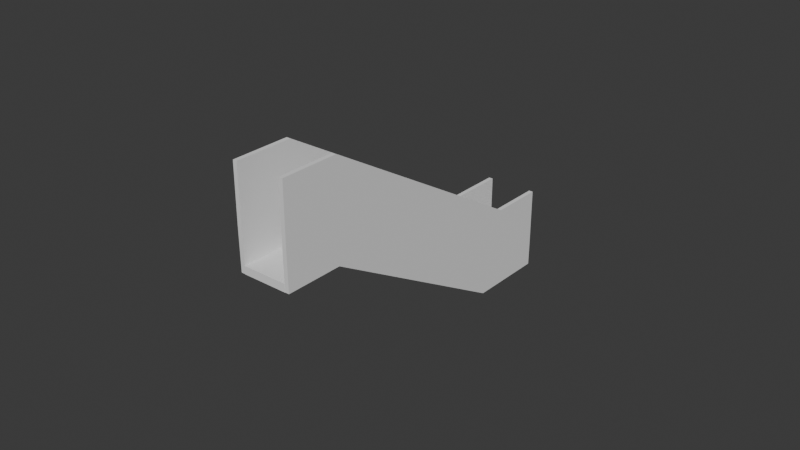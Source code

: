 # Source: Stairs.blend  (saved by Blender 4.0.36; exported with 4.5.12 LTS)
import bpy
from mathutils import Matrix  # noqa: F401  (used for matrix-valued properties, if any)

bpy.ops.wm.read_factory_settings(use_empty=True)
scene = bpy.context.scene
scene.name = 'Scene'

# ---- collections
col_collection = bpy.data.collections.new('Collection'); scene.collection.children.link(col_collection)

# ---- world
world_world = bpy.data.worlds.new('World'); scene.world = world_world
world_world.use_nodes = True; world_world.node_tree.nodes.clear()
_N = world_world.node_tree.nodes; _L = world_world.node_tree.links
n0 = _N.new('ShaderNodeOutputWorld'); n0.name = 'World Output'; n0.location = (300, 300)
n1 = _N.new('ShaderNodeBackground'); n1.name = 'Background'; n1.location = (10, 300)
n1.inputs[0].default_value = (0.05088, 0.05088, 0.05088, 1.0)
_L.new(n1.outputs[0], n0.inputs[0])
n0.is_active_output = True
world_world.color = (0.05088, 0.05088, 0.05088)
world_world.use_sun_shadow = False
world_world.sun_shadow_jitter_overblur = 0.0

# ---- meshes
me_cube_001 = bpy.data.meshes.new('Cube.001')
me_cube_001.from_pydata([(-1.0, -1.0, -1.0), (-1.0, -1.0, 1.0), (-1.0, 1.0, -1.0), (-1.0, 1.0, 1.0), (1.0, -1.0, -1.0), (1.0, -1.0, 1.0), (1.0, 1.0, -1.0), (1.0, 1.0, 1.0), (-1.0, 3.792, 0.9251), (-1.0, 3.792, -1.075), (1.0, 3.792, -1.075), (1.0, 3.792, 0.9251)], [], [(0, 1, 3, 2), (3, 7, 11, 8), (6, 7, 5, 4), (4, 5, 1, 0), (2, 6, 4, 0), (7, 3, 1, 5), (9, 8, 11, 10), (2, 3, 8, 9), (7, 6, 10, 11), (6, 2, 9, 10)])
_uv = me_cube_001.uv_layers.new(name='UVMap')
_uv.uv.foreach_set('vector', [0.375, 0.0, 0.625, 0.0, 0.625, 0.25, 0.375, 0.25, 0.875, 0.5, 0.625, 0.5, 0.625, 0.5, 0.875, 0.5, 0.375, 0.5, 0.625, 0.5, 0.625, 0.75, 0.375, 0.75, 0.375, 0.75, 0.625, 0.75, 0.625, 1.0, 0.375, 1.0, 0.125, 0.5, 0.375, 0.5, 0.375, 0.75, 0.125, 0.75, 0.625, 0.5, 0.875, 0.5, 0.875, 0.75, 0.625, 0.75, 0.375, 0.25, 0.625, 0.25, 0.625, 0.5, 0.375, 0.5, 0.375, 0.25, 0.625, 0.25, 0.625, 0.25, 0.375, 0.25, 0.625, 0.5, 0.375, 0.5, 0.375, 0.5, 0.625, 0.5, 0.375, 0.5, 0.125, 0.5, 0.125, 0.5, 0.375, 0.5])
me_cube_001.update()
me_cube_002 = bpy.data.meshes.new('Cube.002')
me_cube_002.from_pydata([(-1.0, -1.018, -1.001), (-1.0, -4.549, 1.335), (-1.0, 1.0, -1.0), (-1.0, -2.854, 1.642), (1.0, -1.018, -1.001), (1.0, -4.549, 1.335), (1.0, 1.0, -1.0), (1.0, -2.854, 1.642), (-1.0, 0.3342, -1.242), (-1.0, 1.365, -1.064), (1.0, 0.3342, -1.242), (1.0, 1.365, -1.064), (-1.0, -0.5062, 2.056), (-1.0, 3.348, -0.5858), (1.0, 3.348, -0.5858), (1.0, -0.5062, 2.056), (1.0, 3.713, -0.65), (-1.0, 3.713, -0.65), (-1.0, -6.918, 1.753), (-1.0, -5.223, 2.06), (-1.0, -2.875, 2.474), (1.0, -5.223, 2.06), (1.0, -6.918, 1.753), (1.0, -2.875, 2.474), (-1.0, 3.244, -1.4), (-1.0, 2.213, -1.577), (1.0, 3.244, -1.4), (1.0, 2.213, -1.577), (1.0, 5.592, -0.9857), (-1.0, 5.592, -0.9857)], [], [(0, 1, 3, 2), (9, 2, 13, 17), (6, 7, 5, 4), (4, 5, 1, 0), (2, 3, 12, 13), (5, 7, 21, 22), (8, 9, 24, 25), (0, 2, 9, 8), (6, 4, 10, 11), (4, 0, 8, 10), (13, 12, 15, 14), (13, 14, 16, 17), (7, 6, 14, 15), (11, 10, 27, 26), (6, 11, 16, 14), (7, 15, 23, 21), (21, 19, 18, 22), (19, 21, 23, 20), (12, 3, 19, 20), (3, 1, 18, 19), (15, 12, 20, 23), (1, 5, 22, 18), (24, 26, 27, 25), (26, 24, 29, 28), (9, 17, 29, 24), (10, 8, 25, 27), (17, 16, 28, 29), (16, 11, 26, 28)])
_uv = me_cube_002.uv_layers.new(name='UVMap')
_uv.uv.foreach_set('vector', [0.375, 0.0, 0.625, 0.0, 0.625, 0.25, 0.375, 0.25, 0.375, 0.25, 0.375, 0.25, 0.375, 0.25, 0.375, 0.25, 0.375, 0.5, 0.625, 0.5, 0.625, 0.75, 0.375, 0.75, 0.375, 0.75, 0.625, 0.75, 0.625, 1.0, 0.375, 1.0, 0.375, 0.25, 0.625, 0.25, 0.625, 0.25, 0.375, 0.25, 0.625, 0.75, 0.625, 0.5, 0.625, 0.5, 0.625, 0.75, 0.375, 0.0, 0.375, 0.25, 0.375, 0.25, 0.375, 0.0, 0.375, 0.0, 0.375, 0.25, 0.375, 0.25, 0.375, 0.0, 0.375, 0.5, 0.375, 0.75, 0.375, 0.75, 0.375, 0.5, 0.375, 0.75, 0.375, 1.0, 0.375, 1.0, 0.375, 0.75, 0.375, 0.25, 0.625, 0.25, 0.625, 0.5, 0.375, 0.5, 0.375, 0.25, 0.375, 0.5, 0.375, 0.5, 0.375, 0.25, 0.625, 0.5, 0.375, 0.5, 0.375, 0.5, 0.625, 0.5, 0.375, 0.5, 0.375, 0.75, 0.375, 0.75, 0.375, 0.5, 0.375, 0.5, 0.375, 0.5, 0.375, 0.5, 0.375, 0.5, 0.625, 0.5, 0.625, 0.5, 0.625, 0.5, 0.625, 0.5, 0.625, 0.5, 0.875, 0.5, 0.875, 0.75, 0.625, 0.75, 0.875, 0.5, 0.625, 0.5, 0.625, 0.5, 0.875, 0.5, 0.625, 0.25, 0.625, 0.25, 0.625, 0.25, 0.625, 0.25, 0.625, 0.25, 0.625, 0.0, 0.625, 0.0, 0.625, 0.25, 0.625, 0.5, 0.625, 0.25, 0.625, 0.25, 0.625, 0.5, 0.625, 1.0, 0.625, 0.75, 0.625, 0.75, 0.625, 1.0, 0.125, 0.5, 0.375, 0.5, 0.375, 0.75, 0.125, 0.75, 0.375, 0.5, 0.125, 0.5, 0.125, 0.5, 0.375, 0.5, 0.375, 0.25, 0.375, 0.25, 0.375, 0.25, 0.375, 0.25, 0.375, 0.75, 0.375, 1.0, 0.375, 1.0, 0.375, 0.75, 0.375, 0.25, 0.375, 0.5, 0.375, 0.5, 0.375, 0.25, 0.375, 0.5, 0.375, 0.5, 0.375, 0.5, 0.375, 0.5])
me_cube_002.update()
me_cube_003 = bpy.data.meshes.new('Cube.003')
me_cube_003.from_pydata([(-1.0, -1.018, -1.001), (-1.0, -4.549, 1.335), (-1.0, 1.0, -1.0), (-1.0, -2.854, 1.642), (1.0, -1.018, -1.001), (1.0, -4.549, 1.335), (1.0, 1.0, -1.0), (1.0, -2.854, 1.642), (-1.0, 0.3342, -1.242), (-1.0, 1.365, -1.064), (1.0, 0.3342, -1.242), (1.0, 1.365, -1.064), (-1.0, -0.5062, 2.056), (-1.0, 3.348, -0.5858), (1.0, 3.348, -0.5858), (1.0, -0.5062, 2.056), (1.0, 3.713, -0.65), (-1.0, 3.713, -0.65), (-1.0, -6.918, 1.753), (-1.0, -5.223, 2.06), (1.0, -5.223, 2.06), (1.0, -6.918, 1.753), (-1.0, -2.875, 2.474), (1.0, -2.875, 2.474), (1.0, 3.244, -1.4), (1.0, 5.592, -0.9857), (-1.0, 3.244, -1.4), (-1.0, 2.213, -1.577), (1.0, 2.213, -1.577), (-1.0, 5.592, -0.9857)], [], [(0, 1, 3, 2), (7, 15, 23, 20), (6, 7, 5, 4), (4, 5, 1, 0), (6, 11, 16, 14), (5, 7, 20, 21), (10, 8, 27, 28), (0, 2, 9, 8), (6, 4, 10, 11), (4, 0, 8, 10), (13, 12, 15, 14), (13, 14, 16, 17), (2, 3, 12, 13), (9, 2, 13, 17), (7, 6, 14, 15), (16, 11, 24, 25), (19, 20, 23, 22), (20, 19, 18, 21), (3, 1, 18, 19), (1, 5, 21, 18), (15, 12, 22, 23), (12, 3, 19, 22), (26, 24, 28, 27), (24, 26, 29, 25), (17, 16, 25, 29), (9, 17, 29, 26), (11, 10, 28, 24), (8, 9, 26, 27)])
_uv = me_cube_003.uv_layers.new(name='UVMap')
_uv.uv.foreach_set('vector', [0.375, 0.0, 0.625, 0.0, 0.625, 0.25, 0.375, 0.25, 0.625, 0.5, 0.625, 0.5, 0.625, 0.5, 0.625, 0.5, 0.375, 0.5, 0.625, 0.5, 0.625, 0.75, 0.375, 0.75, 0.375, 0.75, 0.625, 0.75, 0.625, 1.0, 0.375, 1.0, 0.375, 0.5, 0.375, 0.5, 0.375, 0.5, 0.375, 0.5, 0.625, 0.75, 0.625, 0.5, 0.625, 0.5, 0.625, 0.75, 0.375, 0.75, 0.375, 1.0, 0.375, 1.0, 0.375, 0.75, 0.375, 0.0, 0.375, 0.25, 0.375, 0.25, 0.375, 0.0, 0.375, 0.5, 0.375, 0.75, 0.375, 0.75, 0.375, 0.5, 0.375, 0.75, 0.375, 1.0, 0.375, 1.0, 0.375, 0.75, 0.375, 0.25, 0.625, 0.25, 0.625, 0.5, 0.375, 0.5, 0.375, 0.25, 0.375, 0.5, 0.375, 0.5, 0.375, 0.25, 0.375, 0.25, 0.625, 0.25, 0.625, 0.25, 0.375, 0.25, 0.375, 0.25, 0.375, 0.25, 0.375, 0.25, 0.375, 0.25, 0.625, 0.5, 0.375, 0.5, 0.375, 0.5, 0.625, 0.5, 0.375, 0.5, 0.375, 0.5, 0.375, 0.5, 0.375, 0.5, 0.875, 0.5, 0.625, 0.5, 0.625, 0.5, 0.875, 0.5, 0.625, 0.5, 0.875, 0.5, 0.875, 0.75, 0.625, 0.75, 0.625, 0.25, 0.625, 0.0, 0.625, 0.0, 0.625, 0.25, 0.625, 1.0, 0.625, 0.75, 0.625, 0.75, 0.625, 1.0, 0.625, 0.5, 0.625, 0.25, 0.625, 0.25, 0.625, 0.5, 0.625, 0.25, 0.625, 0.25, 0.625, 0.25, 0.625, 0.25, 0.125, 0.5, 0.375, 0.5, 0.375, 0.75, 0.125, 0.75, 0.375, 0.5, 0.125, 0.5, 0.125, 0.5, 0.375, 0.5, 0.375, 0.25, 0.375, 0.5, 0.375, 0.5, 0.375, 0.25, 0.375, 0.25, 0.375, 0.25, 0.375, 0.25, 0.375, 0.25, 0.375, 0.5, 0.375, 0.75, 0.375, 0.75, 0.375, 0.5, 0.375, 0.0, 0.375, 0.25, 0.375, 0.25, 0.375, 0.0])
me_cube_003.update()
me_cube_004 = bpy.data.meshes.new('Cube.004')
me_cube_004.from_pydata([(-1.0, -1.0, -1.0), (-1.0, -1.0, 1.0), (-1.0, 1.0, -1.0), (-1.0, 1.0, 1.0), (1.0, -1.0, -1.0), (1.0, -1.0, 1.0), (1.0, 1.0, -1.0), (1.0, 1.0, 1.0)], [], [(0, 1, 3, 2), (2, 3, 7, 6), (6, 7, 5, 4), (4, 5, 1, 0), (2, 6, 4, 0), (7, 3, 1, 5)])
_uv = me_cube_004.uv_layers.new(name='UVMap')
_uv.uv.foreach_set('vector', [0.375, 0.0, 0.625, 0.0, 0.625, 0.25, 0.375, 0.25, 0.375, 0.25, 0.625, 0.25, 0.625, 0.5, 0.375, 0.5, 0.375, 0.5, 0.625, 0.5, 0.625, 0.75, 0.375, 0.75, 0.375, 0.75, 0.625, 0.75, 0.625, 1.0, 0.375, 1.0, 0.125, 0.5, 0.375, 0.5, 0.375, 0.75, 0.125, 0.75, 0.625, 0.5, 0.875, 0.5, 0.875, 0.75, 0.625, 0.75])
me_cube_004.update()
me_cube_005 = bpy.data.meshes.new('Cube.005')
me_cube_005.from_pydata([(-1.0, -1.0, -1.0), (-1.0, -1.0, 1.0), (-1.0, 1.0, -1.0), (-1.0, 1.0, 1.0), (1.0, -1.0, -1.0), (1.0, -1.0, 1.0), (1.0, 1.0, -1.0), (1.0, 1.0, 1.0)], [], [(0, 1, 3, 2), (2, 3, 7, 6), (6, 7, 5, 4), (4, 5, 1, 0), (2, 6, 4, 0), (7, 3, 1, 5)])
_uv = me_cube_005.uv_layers.new(name='UVMap')
_uv.uv.foreach_set('vector', [0.375, 0.0, 0.625, 0.0, 0.625, 0.25, 0.375, 0.25, 0.375, 0.25, 0.625, 0.25, 0.625, 0.5, 0.375, 0.5, 0.375, 0.5, 0.625, 0.5, 0.625, 0.75, 0.375, 0.75, 0.375, 0.75, 0.625, 0.75, 0.625, 1.0, 0.375, 1.0, 0.125, 0.5, 0.375, 0.5, 0.375, 0.75, 0.125, 0.75, 0.625, 0.5, 0.875, 0.5, 0.875, 0.75, 0.625, 0.75])
me_cube_005.update()
me_cube_006 = bpy.data.meshes.new('Cube.006')
me_cube_006.from_pydata([(-1.0, -1.0, -1.0), (-1.0, -1.0, 1.0), (-1.0, 1.0, -1.0), (-1.0, 1.0, 1.0), (1.0, -1.0, -1.0), (1.0, -1.0, 1.0), (1.0, 1.0, -1.0), (1.0, 1.0, 1.0)], [], [(0, 1, 3, 2), (2, 3, 7, 6), (6, 7, 5, 4), (4, 5, 1, 0), (2, 6, 4, 0), (7, 3, 1, 5)])
_uv = me_cube_006.uv_layers.new(name='UVMap')
_uv.uv.foreach_set('vector', [0.375, 0.0, 0.625, 0.0, 0.625, 0.25, 0.375, 0.25, 0.375, 0.25, 0.625, 0.25, 0.625, 0.5, 0.375, 0.5, 0.375, 0.5, 0.625, 0.5, 0.625, 0.75, 0.375, 0.75, 0.375, 0.75, 0.625, 0.75, 0.625, 1.0, 0.375, 1.0, 0.125, 0.5, 0.375, 0.5, 0.375, 0.75, 0.125, 0.75, 0.625, 0.5, 0.875, 0.5, 0.875, 0.75, 0.625, 0.75])
me_cube_006.update()
me_cube_007 = bpy.data.meshes.new('Cube.007')
me_cube_007.from_pydata([(-1.0, -1.0, -1.0), (-1.0, -1.0, 1.0), (-1.0, 1.0, -1.0), (-1.0, 1.0, 1.0), (1.0, -1.0, -1.0), (1.0, -1.0, 1.0), (1.0, 1.0, -1.0), (1.0, 1.0, 1.0)], [], [(0, 1, 3, 2), (2, 3, 7, 6), (6, 7, 5, 4), (4, 5, 1, 0), (2, 6, 4, 0), (7, 3, 1, 5)])
_uv = me_cube_007.uv_layers.new(name='UVMap')
_uv.uv.foreach_set('vector', [0.375, 0.0, 0.625, 0.0, 0.625, 0.25, 0.375, 0.25, 0.375, 0.25, 0.625, 0.25, 0.625, 0.5, 0.375, 0.5, 0.375, 0.5, 0.625, 0.5, 0.625, 0.75, 0.375, 0.75, 0.375, 0.75, 0.625, 0.75, 0.625, 1.0, 0.375, 1.0, 0.125, 0.5, 0.375, 0.5, 0.375, 0.75, 0.125, 0.75, 0.625, 0.5, 0.875, 0.5, 0.875, 0.75, 0.625, 0.75])
me_cube_007.update()
me_cube_008 = bpy.data.meshes.new('Cube.008')
me_cube_008.from_pydata([(-1.0, -1.0, -1.0), (-1.0, -1.0, 1.0), (-1.0, 1.0, -1.0), (-1.0, 1.0, 1.0), (1.0, -1.0, -1.0), (1.0, -1.0, 1.0), (1.0, 1.0, -1.0), (1.0, 1.0, 1.0)], [], [(0, 1, 3, 2), (2, 3, 7, 6), (6, 7, 5, 4), (4, 5, 1, 0), (2, 6, 4, 0), (7, 3, 1, 5)])
_uv = me_cube_008.uv_layers.new(name='UVMap')
_uv.uv.foreach_set('vector', [0.375, 0.0, 0.625, 0.0, 0.625, 0.25, 0.375, 0.25, 0.375, 0.25, 0.625, 0.25, 0.625, 0.5, 0.375, 0.5, 0.375, 0.5, 0.625, 0.5, 0.625, 0.75, 0.375, 0.75, 0.375, 0.75, 0.625, 0.75, 0.625, 1.0, 0.375, 1.0, 0.125, 0.5, 0.375, 0.5, 0.375, 0.75, 0.125, 0.75, 0.625, 0.5, 0.875, 0.5, 0.875, 0.75, 0.625, 0.75])
me_cube_008.update()
me_cube_009 = bpy.data.meshes.new('Cube.009')
me_cube_009.from_pydata([(-1.0, -1.0, -1.0), (-1.0, -1.0, 1.0), (-1.0, 1.0, -1.0), (-1.0, 1.0, 1.0), (1.0, -1.0, -1.0), (1.0, -1.0, 1.0), (1.0, 1.0, -1.0), (1.0, 1.0, 1.0)], [], [(0, 1, 3, 2), (2, 3, 7, 6), (6, 7, 5, 4), (4, 5, 1, 0), (2, 6, 4, 0), (7, 3, 1, 5)])
_uv = me_cube_009.uv_layers.new(name='UVMap')
_uv.uv.foreach_set('vector', [0.375, 0.0, 0.625, 0.0, 0.625, 0.25, 0.375, 0.25, 0.375, 0.25, 0.625, 0.25, 0.625, 0.5, 0.375, 0.5, 0.375, 0.5, 0.625, 0.5, 0.625, 0.75, 0.375, 0.75, 0.375, 0.75, 0.625, 0.75, 0.625, 1.0, 0.375, 1.0, 0.125, 0.5, 0.375, 0.5, 0.375, 0.75, 0.125, 0.75, 0.625, 0.5, 0.875, 0.5, 0.875, 0.75, 0.625, 0.75])
me_cube_009.update()
me_cube_010 = bpy.data.meshes.new('Cube.010')
me_cube_010.from_pydata([(-1.0, -1.0, -1.0), (-1.0, -1.0, 1.0), (-1.0, 1.0, -1.0), (-1.0, 1.0, 1.0), (1.0, -1.0, -1.0), (1.0, -1.0, 1.0), (1.0, 1.0, -1.0), (1.0, 1.0, 1.0)], [], [(0, 1, 3, 2), (2, 3, 7, 6), (6, 7, 5, 4), (4, 5, 1, 0), (2, 6, 4, 0), (7, 3, 1, 5)])
_uv = me_cube_010.uv_layers.new(name='UVMap')
_uv.uv.foreach_set('vector', [0.375, 0.0, 0.625, 0.0, 0.625, 0.25, 0.375, 0.25, 0.375, 0.25, 0.625, 0.25, 0.625, 0.5, 0.375, 0.5, 0.375, 0.5, 0.625, 0.5, 0.625, 0.75, 0.375, 0.75, 0.375, 0.75, 0.625, 0.75, 0.625, 1.0, 0.375, 1.0, 0.125, 0.5, 0.375, 0.5, 0.375, 0.75, 0.125, 0.75, 0.625, 0.5, 0.875, 0.5, 0.875, 0.75, 0.625, 0.75])
me_cube_010.update()
me_cube_011 = bpy.data.meshes.new('Cube.011')
me_cube_011.from_pydata([(-1.0, -1.0, -1.0), (-1.0, -1.0, 1.0), (-1.0, 1.0, -1.0), (-1.0, 1.0, 1.0), (1.0, -1.0, -1.0), (1.0, -1.0, 1.0), (1.0, 1.0, -1.0), (1.0, 1.0, 1.0)], [], [(0, 1, 3, 2), (2, 3, 7, 6), (6, 7, 5, 4), (4, 5, 1, 0), (2, 6, 4, 0), (7, 3, 1, 5)])
_uv = me_cube_011.uv_layers.new(name='UVMap')
_uv.uv.foreach_set('vector', [0.375, 0.0, 0.625, 0.0, 0.625, 0.25, 0.375, 0.25, 0.375, 0.25, 0.625, 0.25, 0.625, 0.5, 0.375, 0.5, 0.375, 0.5, 0.625, 0.5, 0.625, 0.75, 0.375, 0.75, 0.375, 0.75, 0.625, 0.75, 0.625, 1.0, 0.375, 1.0, 0.125, 0.5, 0.375, 0.5, 0.375, 0.75, 0.125, 0.75, 0.625, 0.5, 0.875, 0.5, 0.875, 0.75, 0.625, 0.75])
me_cube_011.update()
me_cube_012 = bpy.data.meshes.new('Cube.012')
me_cube_012.from_pydata([(-1.0, -1.0, -1.0), (-1.0, -1.0, 1.0), (-1.0, 1.0, -1.0), (-1.0, 1.0, 1.0), (1.0, -1.0, -1.0), (1.0, -1.0, 1.0), (1.0, 1.0, -1.0), (1.0, 1.0, 1.0)], [], [(0, 1, 3, 2), (2, 3, 7, 6), (6, 7, 5, 4), (4, 5, 1, 0), (2, 6, 4, 0), (7, 3, 1, 5)])
_uv = me_cube_012.uv_layers.new(name='UVMap')
_uv.uv.foreach_set('vector', [0.375, 0.0, 0.625, 0.0, 0.625, 0.25, 0.375, 0.25, 0.375, 0.25, 0.625, 0.25, 0.625, 0.5, 0.375, 0.5, 0.375, 0.5, 0.625, 0.5, 0.625, 0.75, 0.375, 0.75, 0.375, 0.75, 0.625, 0.75, 0.625, 1.0, 0.375, 1.0, 0.125, 0.5, 0.375, 0.5, 0.375, 0.75, 0.125, 0.75, 0.625, 0.5, 0.875, 0.5, 0.875, 0.75, 0.625, 0.75])
me_cube_012.update()
me_cube_013 = bpy.data.meshes.new('Cube.013')
me_cube_013.from_pydata([(-1.0, -1.0, -1.0), (-1.0, -1.0, 1.0), (-1.0, 1.0, -1.0), (-1.0, 1.0, 1.0), (1.0, -1.0, -1.0), (1.0, -1.0, 1.0), (1.0, 1.0, -1.0), (1.0, 1.0, 1.0)], [], [(0, 1, 3, 2), (2, 3, 7, 6), (6, 7, 5, 4), (4, 5, 1, 0), (2, 6, 4, 0), (7, 3, 1, 5)])
_uv = me_cube_013.uv_layers.new(name='UVMap')
_uv.uv.foreach_set('vector', [0.375, 0.0, 0.625, 0.0, 0.625, 0.25, 0.375, 0.25, 0.375, 0.25, 0.625, 0.25, 0.625, 0.5, 0.375, 0.5, 0.375, 0.5, 0.625, 0.5, 0.625, 0.75, 0.375, 0.75, 0.375, 0.75, 0.625, 0.75, 0.625, 1.0, 0.375, 1.0, 0.125, 0.5, 0.375, 0.5, 0.375, 0.75, 0.125, 0.75, 0.625, 0.5, 0.875, 0.5, 0.875, 0.75, 0.625, 0.75])
me_cube_013.update()
me_cube_014 = bpy.data.meshes.new('Cube.014')
me_cube_014.from_pydata([(-1.0, -1.0, -1.0), (-1.0, -1.0, 1.0), (-1.0, 1.0, -1.0), (-1.0, 1.0, 1.0), (1.0, -1.0, -1.0), (1.0, -1.0, 1.0), (1.0, 1.0, -1.0), (1.0, 1.0, 1.0)], [], [(0, 1, 3, 2), (2, 3, 7, 6), (6, 7, 5, 4), (4, 5, 1, 0), (2, 6, 4, 0), (7, 3, 1, 5)])
_uv = me_cube_014.uv_layers.new(name='UVMap')
_uv.uv.foreach_set('vector', [0.375, 0.0, 0.625, 0.0, 0.625, 0.25, 0.375, 0.25, 0.375, 0.25, 0.625, 0.25, 0.625, 0.5, 0.375, 0.5, 0.375, 0.5, 0.625, 0.5, 0.625, 0.75, 0.375, 0.75, 0.375, 0.75, 0.625, 0.75, 0.625, 1.0, 0.375, 1.0, 0.125, 0.5, 0.375, 0.5, 0.375, 0.75, 0.125, 0.75, 0.625, 0.5, 0.875, 0.5, 0.875, 0.75, 0.625, 0.75])
me_cube_014.update()
me_cube_015 = bpy.data.meshes.new('Cube.015')
me_cube_015.from_pydata([(-1.0, -1.0, -1.0), (-1.0, -1.0, 1.0), (-1.0, 1.0, -1.0), (-1.0, 1.0, 1.0), (1.0, -1.0, -1.0), (1.0, -1.0, 1.0), (1.0, 1.0, -1.0), (1.0, 1.0, 1.0)], [], [(0, 1, 3, 2), (2, 3, 7, 6), (6, 7, 5, 4), (4, 5, 1, 0), (2, 6, 4, 0), (7, 3, 1, 5)])
_uv = me_cube_015.uv_layers.new(name='UVMap')
_uv.uv.foreach_set('vector', [0.375, 0.0, 0.625, 0.0, 0.625, 0.25, 0.375, 0.25, 0.375, 0.25, 0.625, 0.25, 0.625, 0.5, 0.375, 0.5, 0.375, 0.5, 0.625, 0.5, 0.625, 0.75, 0.375, 0.75, 0.375, 0.75, 0.625, 0.75, 0.625, 1.0, 0.375, 1.0, 0.125, 0.5, 0.375, 0.5, 0.375, 0.75, 0.125, 0.75, 0.625, 0.5, 0.875, 0.5, 0.875, 0.75, 0.625, 0.75])
me_cube_015.update()
me_cube_016 = bpy.data.meshes.new('Cube.016')
me_cube_016.from_pydata([(-1.0, -1.0, -1.0), (-1.0, -1.0, 1.0), (-1.0, 1.0, -1.0), (-1.0, 1.0, 1.0), (1.0, -1.0, -1.0), (1.0, -1.0, 1.0), (1.0, 1.0, -1.0), (1.0, 1.0, 1.0)], [], [(0, 1, 3, 2), (2, 3, 7, 6), (6, 7, 5, 4), (4, 5, 1, 0), (2, 6, 4, 0), (7, 3, 1, 5)])
_uv = me_cube_016.uv_layers.new(name='UVMap')
_uv.uv.foreach_set('vector', [0.375, 0.0, 0.625, 0.0, 0.625, 0.25, 0.375, 0.25, 0.375, 0.25, 0.625, 0.25, 0.625, 0.5, 0.375, 0.5, 0.375, 0.5, 0.625, 0.5, 0.625, 0.75, 0.375, 0.75, 0.375, 0.75, 0.625, 0.75, 0.625, 1.0, 0.375, 1.0, 0.125, 0.5, 0.375, 0.5, 0.375, 0.75, 0.125, 0.75, 0.625, 0.5, 0.875, 0.5, 0.875, 0.75, 0.625, 0.75])
me_cube_016.update()
me_cube_017 = bpy.data.meshes.new('Cube.017')
me_cube_017.from_pydata([(-1.0, -1.0, -1.0), (-1.0, -1.0, 1.0), (-1.0, 1.0, -1.0), (-1.0, 1.0, 1.0), (1.0, -1.0, -1.0), (1.0, -1.0, 1.0), (1.0, 1.0, -1.0), (1.0, 1.0, 1.0)], [], [(0, 1, 3, 2), (2, 3, 7, 6), (6, 7, 5, 4), (4, 5, 1, 0), (2, 6, 4, 0), (7, 3, 1, 5)])
_uv = me_cube_017.uv_layers.new(name='UVMap')
_uv.uv.foreach_set('vector', [0.375, 0.0, 0.625, 0.0, 0.625, 0.25, 0.375, 0.25, 0.375, 0.25, 0.625, 0.25, 0.625, 0.5, 0.375, 0.5, 0.375, 0.5, 0.625, 0.5, 0.625, 0.75, 0.375, 0.75, 0.375, 0.75, 0.625, 0.75, 0.625, 1.0, 0.375, 1.0, 0.125, 0.5, 0.375, 0.5, 0.375, 0.75, 0.125, 0.75, 0.625, 0.5, 0.875, 0.5, 0.875, 0.75, 0.625, 0.75])
me_cube_017.update()
me_cube_018 = bpy.data.meshes.new('Cube.018')
me_cube_018.from_pydata([(-1.0, -1.0, -1.0), (-1.0, -1.0, 1.0), (-1.0, 1.0, -1.0), (-1.0, 1.0, 1.0), (1.0, -1.0, -1.0), (1.0, -1.0, 1.0), (1.0, 1.0, -1.0), (1.0, 1.0, 1.0), (-1.0, -4.497, -1.0), (-1.0, -4.497, 1.0), (1.0, -4.497, 1.0), (1.0, -4.497, -1.0)], [], [(0, 1, 3, 2), (2, 3, 7, 6), (6, 7, 5, 4), (1, 0, 8, 9), (2, 6, 4, 0), (7, 3, 1, 5), (11, 10, 9, 8), (0, 4, 11, 8), (5, 1, 9, 10), (4, 5, 10, 11)])
_uv = me_cube_018.uv_layers.new(name='UVMap')
_uv.uv.foreach_set('vector', [0.375, 0.0, 0.625, 0.0, 0.625, 0.25, 0.375, 0.25, 0.375, 0.25, 0.625, 0.25, 0.625, 0.5, 0.375, 0.5, 0.375, 0.5, 0.625, 0.5, 0.625, 0.75, 0.375, 0.75, 0.625, 0.0, 0.375, 0.0, 0.375, 0.0, 0.625, 0.0, 0.125, 0.5, 0.375, 0.5, 0.375, 0.75, 0.125, 0.75, 0.625, 0.5, 0.875, 0.5, 0.875, 0.75, 0.625, 0.75, 0.375, 0.75, 0.625, 0.75, 0.625, 1.0, 0.375, 1.0, 0.125, 0.75, 0.375, 0.75, 0.375, 0.75, 0.125, 0.75, 0.625, 0.75, 0.875, 0.75, 0.875, 0.75, 0.625, 0.75, 0.375, 0.75, 0.625, 0.75, 0.625, 0.75, 0.375, 0.75])
me_cube_018.update()

# ---- objects
ob_cube = bpy.data.objects.new('Cube', me_cube_001)
ob_cube_001 = bpy.data.objects.new('Cube.001', me_cube_002)
ob_cube_002 = bpy.data.objects.new('Cube.002', me_cube_003)
ob_cube_003 = bpy.data.objects.new('Cube.003', me_cube_004)
ob_cube_004 = bpy.data.objects.new('Cube.004', me_cube_005)
ob_cube_005 = bpy.data.objects.new('Cube.005', me_cube_006)
ob_cube_006 = bpy.data.objects.new('Cube.006', me_cube_007)
ob_cube_007 = bpy.data.objects.new('Cube.007', me_cube_008)
ob_cube_008 = bpy.data.objects.new('Cube.008', me_cube_009)
ob_cube_009 = bpy.data.objects.new('Cube.009', me_cube_010)
ob_cube_010 = bpy.data.objects.new('Cube.010', me_cube_011)
ob_cube_011 = bpy.data.objects.new('Cube.011', me_cube_012)
ob_cube_012 = bpy.data.objects.new('Cube.012', me_cube_013)
ob_cube_013 = bpy.data.objects.new('Cube.013', me_cube_014)
ob_cube_014 = bpy.data.objects.new('Cube.014', me_cube_015)
ob_cube_015 = bpy.data.objects.new('Cube.015', me_cube_016)
ob_cube_016 = bpy.data.objects.new('Cube.016', me_cube_017)
ob_cube_017 = bpy.data.objects.new('Cube.017', me_cube_018)

# ---- transforms, parenting, visibility, modifiers, constraints
ob_cube.location = (0.0, 0.0, 0.0)
ob_cube.scale = (2.889, 2.124, 0.4999)
ob_cube_001.location = (-3.16, -9.441, 10.0)
ob_cube_001.rotation_euler = (0.7854, -1.225e-16, -3.682e-17)
ob_cube_001.scale = (0.2669, 2.218, 12.57)
ob_cube_002.location = (3.157, -9.441, 10.0)
ob_cube_002.rotation_euler = (0.7854, -1.225e-16, -3.682e-17)
ob_cube_002.scale = (0.2669, 2.218, 12.57)
ob_cube_003.location = (2.212e-16, -1.976, 0.9962)
ob_cube_003.scale = (2.889, 2.124, 0.4999)
ob_cube_004.location = (4.496e-16, -3.625, 2.025)
ob_cube_004.scale = (2.889, 2.124, 0.4999)
ob_cube_005.location = (6.745e-16, -5.242, 3.038)
ob_cube_005.scale = (2.889, 2.124, 0.4999)
ob_cube_006.location = (8.957e-16, -7.218, 4.034)
ob_cube_006.scale = (2.889, 2.124, 0.4999)
ob_cube_007.location = (1.124e-15, -8.868, 5.063)
ob_cube_007.scale = (2.889, 2.124, 0.4999)
ob_cube_008.location = (1.36e-15, -10.5, 6.124)
ob_cube_008.scale = (2.889, 2.124, 0.4999)
ob_cube_009.location = (1.581e-15, -12.48, 7.12)
ob_cube_009.scale = (2.889, 2.124, 0.4999)
ob_cube_010.location = (1.809e-15, -14.13, 8.149)
ob_cube_010.scale = (2.889, 2.124, 0.4999)
ob_cube_011.location = (2.034e-15, -15.74, 9.162)
ob_cube_011.scale = (2.889, 2.124, 0.4999)
ob_cube_012.location = (2.255e-15, -17.72, 10.16)
ob_cube_012.scale = (2.889, 2.124, 0.4999)
ob_cube_013.location = (2.484e-15, -19.37, 11.19)
ob_cube_013.scale = (2.889, 2.124, 0.4999)
ob_cube_014.location = (2.704e-15, -21.1, 12.18)
ob_cube_014.scale = (2.889, 2.124, 0.4999)
ob_cube_015.location = (2.929e-15, -22.72, 13.19)
ob_cube_015.scale = (2.889, 2.124, 0.4999)
ob_cube_016.location = (3.15e-15, -24.69, 14.19)
ob_cube_016.scale = (2.889, 2.124, 0.4999)
ob_cube_017.location = (3.379e-15, -26.34, 15.22)
ob_cube_017.scale = (2.889, 2.124, 0.4999)

# ---- collection membership
col_collection.objects.link(ob_cube)
col_collection.objects.link(ob_cube_001)
col_collection.objects.link(ob_cube_002)
col_collection.objects.link(ob_cube_003)
col_collection.objects.link(ob_cube_004)
col_collection.objects.link(ob_cube_005)
col_collection.objects.link(ob_cube_006)
col_collection.objects.link(ob_cube_007)
col_collection.objects.link(ob_cube_008)
col_collection.objects.link(ob_cube_009)
col_collection.objects.link(ob_cube_010)
col_collection.objects.link(ob_cube_011)
col_collection.objects.link(ob_cube_012)
col_collection.objects.link(ob_cube_013)
col_collection.objects.link(ob_cube_014)
col_collection.objects.link(ob_cube_015)
col_collection.objects.link(ob_cube_016)
col_collection.objects.link(ob_cube_017)

# ---- scene / render settings (as saved in the file)
scene.frame_start = 1; scene.frame_end = 250; scene.frame_set(0)
scene.render.engine = 'BLENDER_EEVEE_NEXT'
scene.cycles.sampling_pattern = 'TABULATED_SOBOL'
bpy.context.view_layer.update()

# ---- added for rendering (the .blend has no active camera and no usable light): camera, sun
cam_auto = bpy.data.cameras.new('AutoCamera')
cam_auto.lens = 50.0
cam_auto.sensor_width = 36.0
cam_auto.clip_end = 1282.35
ob_auto_camera = bpy.data.objects.new('AutoCamera', cam_auto)
scene.collection.objects.link(ob_auto_camera)
ob_auto_camera.location = (73.0672, -102.149, 71.4027)
ob_auto_camera.rotation_euler = (1.09748, -7.21219e-08, 0.694738)
scene.camera = ob_auto_camera
light_auto_sun = bpy.data.lights.new('AutoSun', 'SUN')
light_auto_sun.energy = 3.0
light_auto_sun.angle = 0.0523599
ob_auto_sun = bpy.data.objects.new('AutoSun', light_auto_sun)
scene.collection.objects.link(ob_auto_sun)
ob_auto_sun.rotation_euler = (0.872665, 0.174533, 0.523599)
bpy.context.view_layer.update()
